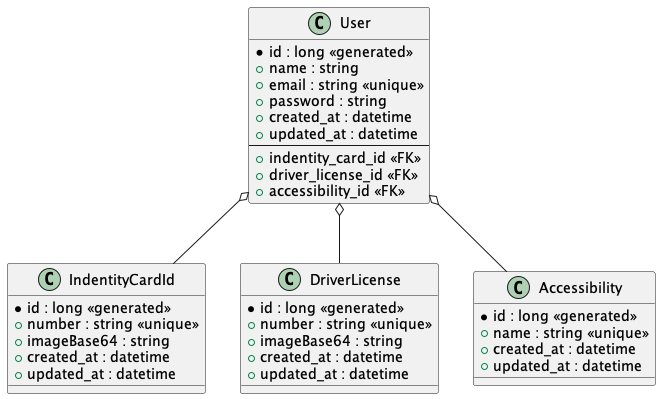

The diagram above was rendered by PlantUML. Its source (embedded in the PNG):
@startuml

class "User" as users {
  *id : long <<generated>>
  + name : string
  + email : string <<unique>>
  + password : string
  + created_at : datetime
  + updated_at : datetime
  --
  + indentity_card_id <<FK>>
  + driver_license_id <<FK>>
  + accessibility_id <<FK>>
}

class "IndentityCardId" as indentity_card_id {
  * id : long <<generated>>
  + number : string <<unique>>
  + imageBase64 : string
  + created_at : datetime
  + updated_at : datetime
}

class "DriverLicense" as driver_licenses {
  * id : long <<generated>>
  + number : string <<unique>>
  + imageBase64 : string
  + created_at : datetime
  + updated_at : datetime
}

class "Accessibility" as accessibilities {
  * id : long <<generated>>
  + name : string <<unique>>
  + created_at : datetime
  + updated_at : datetime
}

users o-- indentity_card_id
users o-- driver_licenses
users o-- accessibilities

@enduml